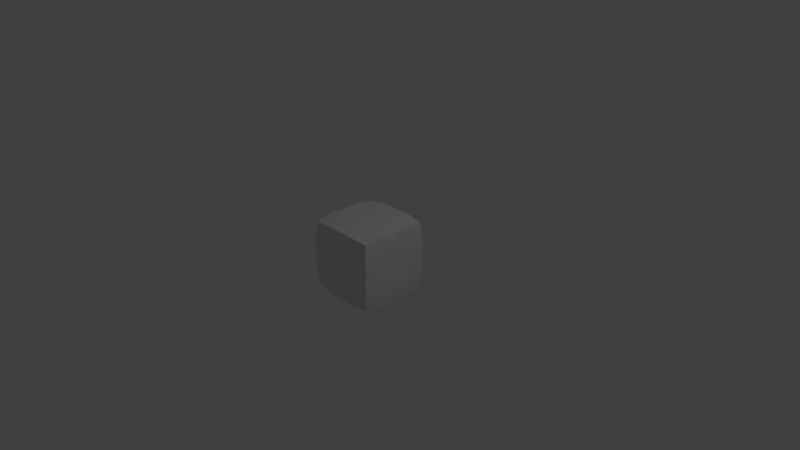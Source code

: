 # Source: RoundedCube2.blend  (saved by Blender 2.79.0; exported with 4.5.12 LTS)
import bpy
from mathutils import Matrix  # noqa: F401  (used for matrix-valued properties, if any)

bpy.ops.wm.read_factory_settings(use_empty=True)
scene = bpy.context.scene
scene.name = 'Scene'

# ---- collections
col_collection_1 = bpy.data.collections.new('Collection 1'); scene.collection.children.link(col_collection_1)

# ---- materials (node trees are filled in below, after node groups)
mat_material = bpy.data.materials.new('Material')
mat_material.alpha_threshold = 0.0
mat_material.use_transparent_shadow = False
mat_material.roughness = 0.5
mat_material.line_color = (0.0, 0.0, 0.0, 1.0)

# ---- material node trees

# ---- world
world_world = bpy.data.worlds.new('World'); scene.world = world_world
world_world.color = (0.05088, 0.05088, 0.05088)
world_world.use_sun_shadow = False
world_world.sun_shadow_jitter_overblur = 0.0
world_world.cycles.sampling_method = 'MANUAL'

# ---- cameras
cam_camera = bpy.data.cameras.new('Camera')
cam_camera.clip_end = 100.0
cam_camera.lens = 35.0
cam_camera.sensor_width = 32.0
cam_camera.sensor_height = 18.0
cam_camera.ortho_scale = 7.314
cam_camera.dof.focus_distance = 0.0
cam_camera.dof.aperture_fstop = 128.0

# ---- lights
light_lamp = bpy.data.lights.new('Lamp', 'POINT')
light_lamp.transmission_factor = 0.0
light_lamp.cutoff_distance = 30.0
light_lamp.energy = 100.0
light_lamp.shadow_buffer_clip_start = 1.001
light_lamp.shadow_soft_size = 0.1
light_lamp.shadow_maximum_resolution = 0.006
light_lamp.use_absolute_resolution = True

# ---- meshes
me_cube = bpy.data.meshes.new('Cube')
me_cube.from_pydata([(0.9121, 0.9121, -0.9121), (0.9121, -0.9121, -0.9121), (-0.9121, -0.9121, -0.9121), (-0.9121, 0.9121, -0.9121), (0.9121, 0.9121, 0.9121), (0.9121, -0.9121, 0.9121), (-0.9121, -0.9121, 0.9121), (-0.9121, 0.9121, 0.9121), (0.959, -5.818e-08, -0.959), (1.699e-07, 0.959, -0.959), (0.959, 0.959, 0.0), (-1.628e-09, -0.959, -0.959), (0.959, -0.959, 0.0), (-0.959, 2.848e-07, -0.959), (-0.959, -0.959, 0.0), (-0.959, 0.959, 0.0), (0.959, -5.155e-07, 0.959), (2.27e-07, 0.959, 0.959), (-5.161e-07, -0.959, 0.959), (-0.959, 1.705e-07, 0.959), (2.384e-07, 1.0, 0.0), (-1.0, 2.384e-07, 0.0), (-2.98e-07, -1.0, 0.0), (1.0, -2.98e-07, 0.0), (-1.49e-07, -1.788e-07, 1.0), (5.96e-08, 1.192e-07, -1.0), (0.9643, -0.4822, -0.9643), (-0.4822, 0.9643, -0.9643), (0.9643, 0.9643, 0.4822), (-0.4822, -0.9643, -0.9643), (0.9643, -0.9643, 0.4822), (-0.9643, 0.4822, -0.9643), (-0.9643, -0.9643, 0.4822), (-0.9643, 0.9643, 0.4822), (0.9643, -0.4822, 0.9643), (-0.4822, 0.9643, 0.9643), (-0.4822, -0.9643, 0.9643), (-0.9643, 0.4822, 0.9643), (0.9643, 0.4822, -0.9643), (0.4822, 0.9643, -0.9643), (0.9643, 0.9643, -0.4822), (0.4822, -0.9643, -0.9643), (0.9643, -0.9643, -0.4822), (-0.9643, -0.4822, -0.9643), (-0.9643, -0.9643, -0.4822), (-0.9643, 0.9643, -0.4822), (0.9643, 0.4822, 0.9643), (0.4822, 0.9643, 0.9643), (0.4822, -0.9643, 0.9643), (-0.9643, -0.4822, 0.9643), (-0.5, 1.0, 0.0), (0.5, 1.0, 0.0), (2.384e-07, 1.0, 0.5), (2.086e-07, 1.0, -0.5), (-1.0, 0.5, 0.0), (-1.0, -0.5, 0.0), (-1.0, 2.682e-07, -0.5), (-1.0, 2.086e-07, 0.5), (-0.5, -1.0, 0.0), (0.5, -1.0, 0.0), (-1.49e-07, -1.0, -0.5), (-4.172e-07, -1.0, 0.5), (1.0, -0.5, 0.0), (1.0, 0.5, 0.0), (1.0, -1.788e-07, -0.5), (1.0, -4.172e-07, 0.5), (-3.427e-07, -0.5, 1.0), (4.47e-08, 0.5, 1.0), (0.5, -3.576e-07, 1.0), (-0.5, 0.0, 1.0), (-0.5, 2.086e-07, -1.0), (0.5, 2.98e-08, -1.0), (1.192e-07, 0.5, -1.0), (2.98e-08, -0.5, -1.0), (0.5, -0.5, -1.0), (0.5, 0.5, -1.0), (-0.5, 0.5, -1.0), (-0.5, 0.5, 1.0), (0.5, 0.5, 1.0), (0.5, -0.5, 1.0), (1.0, 0.5, 0.5), (1.0, 0.5, -0.5), (1.0, -0.5, -0.5), (0.5, -1.0, 0.5), (0.5, -1.0, -0.5), (-0.5, -1.0, -0.5), (-1.0, -0.5, 0.5), (-1.0, -0.5, -0.5), (-1.0, 0.5, -0.5), (0.5, 1.0, -0.5), (0.5, 1.0, 0.5), (-0.5, 1.0, 0.5), (-0.5, 1.0, -0.5), (-1.0, 0.5, 0.5), (-0.5, -1.0, 0.5), (1.0, -0.5, 0.5), (-0.5, -0.5, 1.0), (-0.5, -0.5, -1.0), (0.9382, -0.6972, -0.9382), (-0.6972, 0.9382, -0.9382), (0.9382, 0.9382, 0.6972), (-0.6972, -0.9382, -0.9382), (0.9382, -0.9382, 0.6972), (-0.9382, 0.6972, -0.9382), (-0.9382, -0.9382, 0.6972), (-0.9382, 0.9382, 0.6972), (0.9382, -0.6972, 0.9382), (-0.6972, 0.9382, 0.9382), (-0.6972, -0.9382, 0.9382), (-0.9382, 0.6972, 0.9382), (0.9721, 0.2386, -0.9721), (0.2386, 0.9721, -0.9721), (0.9721, 0.9721, -0.2386), (0.2386, -0.9721, -0.9721), (0.9721, -0.9721, -0.2386), (-0.9721, -0.2386, -0.9721), (-0.9721, -0.9721, -0.2386), (-0.9721, 0.9721, -0.2386), (0.9721, 0.2386, 0.9721), (0.2386, 0.9721, 0.9721), (0.2386, -0.9721, 0.9721), (-0.9721, -0.2386, 0.9721), (-0.7432, 0.9909, 0.0), (0.25, 1.0, 0.0), (2.359e-07, 0.9909, 0.7432), (2.235e-07, 1.0, -0.25), (-0.9909, 0.7432, 0.0), (-1.0, -0.25, 0.0), (-0.9909, 2.803e-07, -0.7432), (-1.0, 2.235e-07, 0.25), (-0.7432, -0.9909, 0.0), (0.25, -1.0, 0.0), (-7.419e-08, -0.9909, -0.7432), (-3.576e-07, -1.0, 0.25), (0.9909, -0.7432, 0.0), (1.0, 0.25, 0.0), (0.9909, -1.183e-07, -0.7432), (1.0, -3.576e-07, 0.25), (-4.359e-07, -0.7432, 0.9909), (-5.215e-08, 0.25, 1.0), (0.7432, -4.432e-07, 0.9909), (-0.25, -8.941e-08, 1.0), (-0.7432, 2.508e-07, -0.9909), (0.25, 7.451e-08, -1.0), (1.473e-07, 0.7432, -0.9909), (4.47e-08, -0.25, -1.0), (0.9721, -0.2386, -0.9721), (-0.2386, 0.9721, -0.9721), (0.9721, 0.9721, 0.2386), (-0.2386, -0.9721, -0.9721), (0.9721, -0.9721, 0.2386), (-0.9721, 0.2386, -0.9721), (-0.9721, -0.9721, 0.2386), (-0.9721, 0.9721, 0.2386), (0.9721, -0.2386, 0.9721), (-0.2386, 0.9721, 0.9721), (-0.2386, -0.9721, 0.9721), (-0.9721, 0.2386, 0.9721), (0.9382, 0.6972, -0.9382), (0.6972, 0.9382, -0.9382), (0.9382, 0.9382, -0.6972), (0.6972, -0.9382, -0.9382), (0.9382, -0.9382, -0.6972), (-0.9382, -0.6972, -0.9382), (-0.9382, -0.9382, -0.6972), (-0.9382, 0.9382, -0.6972), (0.9382, 0.6972, 0.9382), (0.6972, 0.9382, 0.9382), (0.6972, -0.9382, 0.9382), (-0.9382, -0.6972, 0.9382), (-0.25, 1.0, 0.0), (0.7432, 0.9909, 0.0), (2.384e-07, 1.0, 0.25), (1.916e-07, 0.9909, -0.7432), (-1.0, 0.25, 0.0), (-0.9909, -0.7432, 0.0), (-1.0, 2.533e-07, -0.25), (-0.9909, 1.917e-07, 0.7432), (-0.25, -1.0, 0.0), (0.7432, -0.9909, 0.0), (-2.235e-07, -1.0, -0.25), (-4.729e-07, -0.9909, 0.7432), (1.0, -0.25, 0.0), (0.9909, 0.7432, 0.0), (1.0, -2.384e-07, -0.25), (0.9909, -4.727e-07, 0.7432), (-2.459e-07, -0.25, 1.0), (1.399e-07, 0.7432, 0.9909), (0.25, -2.682e-07, 1.0), (-0.7432, 8.837e-08, 0.9909), (-0.25, 1.639e-07, -1.0), (0.7432, -1.499e-08, -0.9909), (8.941e-08, 0.25, -1.0), (1.44e-08, -0.7432, -0.9909), (0.25, -0.5, -1.0), (0.7322, -0.4911, -0.9822), (0.5, -0.25, -1.0), (0.4911, -0.7322, -0.9822), (0.25, 0.5, -1.0), (0.7322, 0.4911, -0.9822), (0.4911, 0.7322, -0.9822), (0.5, 0.25, -1.0), (-0.7322, 0.4911, -0.9822), (-0.25, 0.5, -1.0), (-0.4911, 0.7322, -0.9822), (-0.5, 0.25, -1.0), (-0.5, 0.25, 1.0), (-0.4911, 0.7322, 0.9822), (-0.25, 0.5, 1.0), (-0.7322, 0.4911, 0.9822), (0.5, 0.25, 1.0), (0.4911, 0.7322, 0.9822), (0.7322, 0.4911, 0.9822), (0.25, 0.5, 1.0), (0.4911, -0.7322, 0.9822), (0.5, -0.25, 1.0), (0.7322, -0.4911, 0.9822), (0.25, -0.5, 1.0), (1.0, 0.25, 0.5), (0.9822, 0.7322, 0.4911), (1.0, 0.5, 0.25), (0.9822, 0.4911, 0.7322), (1.0, 0.25, -0.5), (0.9822, 0.7322, -0.4911), (0.9822, 0.4911, -0.7322), (1.0, 0.5, -0.25), (0.9822, -0.7322, -0.4911), (1.0, -0.25, -0.5), (0.9822, -0.4911, -0.7322), (1.0, -0.5, -0.25), (0.25, -1.0, 0.5), (0.7322, -0.9822, 0.4911), (0.5, -1.0, 0.25), (0.4911, -0.9822, 0.7322), (0.25, -1.0, -0.5), (0.7322, -0.9822, -0.4911), (0.4911, -0.9822, -0.7322), (0.5, -1.0, -0.25), (-0.7322, -0.9822, -0.4911), (-0.25, -1.0, -0.5), (-0.4911, -0.9822, -0.7322), (-0.5, -1.0, -0.25), (-1.0, -0.25, 0.5), (-0.9822, -0.7322, 0.4911), (-1.0, -0.5, 0.25), (-0.9822, -0.4911, 0.7322), (-1.0, -0.25, -0.5), (-0.9822, -0.7322, -0.4911), (-0.9822, -0.4911, -0.7322), (-1.0, -0.5, -0.25), (-0.9822, 0.7322, -0.4911), (-1.0, 0.25, -0.5), (-0.9822, 0.4911, -0.7322), (-1.0, 0.5, -0.25), (0.25, 1.0, -0.5), (0.7322, 0.9822, -0.4911), (0.5, 1.0, -0.25), (0.4911, 0.9822, -0.7322), (0.25, 1.0, 0.5), (0.7322, 0.9822, 0.4911), (0.4911, 0.9822, 0.7322), (0.5, 1.0, 0.25), (-0.7322, 0.9822, 0.4911), (-0.25, 1.0, 0.5), (-0.4911, 0.9822, 0.7322), (-0.5, 1.0, 0.25), (-0.7322, 0.9822, -0.4911), (-0.25, 1.0, -0.5), (-0.5, 1.0, -0.25), (-0.4911, 0.9822, -0.7322), (-0.9822, 0.7322, 0.4911), (-1.0, 0.25, 0.5), (-1.0, 0.5, 0.25), (-0.9822, 0.4911, 0.7322), (-0.7322, -0.9822, 0.4911), (-0.25, -1.0, 0.5), (-0.5, -1.0, 0.25), (-0.4911, -0.9822, 0.7322), (0.9822, -0.7322, 0.4911), (1.0, -0.25, 0.5), (1.0, -0.5, 0.25), (0.9822, -0.4911, 0.7322), (-0.4911, -0.7322, 0.9822), (-0.5, -0.25, 1.0), (-0.25, -0.5, 1.0), (-0.7322, -0.4911, 0.9822), (-0.7322, -0.4911, -0.9822), (-0.25, -0.5, -1.0), (-0.5, -0.25, -1.0), (-0.4911, -0.7322, -0.9822), (-0.2455, -0.7411, -0.9911), (-0.25, -0.25, -1.0), (-0.7411, -0.2455, -0.9911), (-0.7411, -0.2455, 0.9911), (-0.25, -0.25, 1.0), (-0.2455, -0.7411, 0.9911), (0.9911, -0.2455, 0.7411), (1.0, -0.25, 0.25), (0.9911, -0.7411, 0.2455), (-0.2455, -0.9911, 0.7411), (-0.25, -1.0, 0.25), (-0.7411, -0.9911, 0.2455), (-0.9911, 0.2455, 0.7411), (-1.0, 0.25, 0.25), (-0.9911, 0.7411, 0.2455), (-0.2455, 0.9911, -0.7411), (-0.25, 1.0, -0.25), (-0.7411, 0.9911, -0.2455), (-0.25, 1.0, 0.25), (-0.2455, 0.9911, 0.7411), (-0.7147, 0.9602, 0.7147), (0.7411, 0.9911, 0.2455), (0.7147, 0.9602, 0.7147), (0.2455, 0.9911, 0.7411), (0.7147, 0.9602, -0.7147), (0.7411, 0.9911, -0.2455), (0.25, 1.0, -0.25), (-1.0, 0.25, -0.25), (-0.9911, 0.2455, -0.7411), (-0.9602, 0.7147, -0.7147), (-0.9911, -0.7411, -0.2455), (-0.9602, -0.7147, -0.7147), (-0.9911, -0.2455, -0.7411), (-0.9602, -0.7147, 0.7147), (-0.9911, -0.7411, 0.2455), (-1.0, -0.25, 0.25), (-0.25, -1.0, -0.25), (-0.2455, -0.9911, -0.7411), (-0.7147, -0.9602, -0.7147), (0.7411, -0.9911, -0.2455), (0.7147, -0.9602, -0.7147), (0.2455, -0.9911, -0.7411), (0.7147, -0.9602, 0.7147), (0.7411, -0.9911, 0.2455), (0.25, -1.0, 0.25), (1.0, -0.25, -0.25), (0.9911, -0.2455, -0.7411), (0.9602, -0.7147, -0.7147), (0.9911, 0.7411, -0.2455), (0.9602, 0.7147, -0.7147), (0.9911, 0.2455, -0.7411), (0.9602, 0.7147, 0.7147), (0.9911, 0.7411, 0.2455), (1.0, 0.25, 0.25), (0.25, -0.25, 1.0), (0.7411, -0.2455, 0.9911), (0.7147, -0.7147, 0.9602), (0.2455, 0.7411, 0.9911), (0.7147, 0.7147, 0.9602), (0.7411, 0.2455, 0.9911), (-0.7147, 0.7147, 0.9602), (-0.2455, 0.7411, 0.9911), (-0.25, 0.25, 1.0), (-0.25, 0.25, -1.0), (-0.2455, 0.7411, -0.9911), (-0.7147, 0.7147, -0.9602), (0.7411, 0.2455, -0.9911), (0.7147, 0.7147, -0.9602), (0.2455, 0.7411, -0.9911), (0.7147, -0.7147, -0.9602), (0.7411, -0.2455, -0.9911), (0.25, -0.25, -1.0), (0.2455, -0.7411, -0.9911), (0.25, 0.25, -1.0), (-0.7411, 0.2455, -0.9911), (-0.7411, 0.2455, 0.9911), (0.25, 0.25, 1.0), (0.2455, -0.7411, 0.9911), (0.9911, 0.2455, 0.7411), (1.0, 0.25, -0.25), (0.9911, -0.7411, -0.2455), (0.2455, -0.9911, 0.7411), (0.25, -1.0, -0.25), (-0.7411, -0.9911, -0.2455), (-0.9911, -0.2455, 0.7411), (-1.0, -0.25, -0.25), (-0.9911, 0.7411, -0.2455), (0.2455, 0.9911, -0.7411), (0.25, 1.0, 0.25), (-0.7411, 0.9911, 0.2455), (-0.7147, 0.9602, -0.7147), (-0.9602, 0.7147, 0.7147), (-0.7147, -0.9602, 0.7147), (0.9602, -0.7147, 0.7147), (-0.7147, -0.7147, 0.9602), (-0.7147, -0.7147, -0.9602)], [], [(385, 101, 2, 163), (384, 169, 6, 108), (383, 106, 5, 102), (382, 108, 6, 104), (381, 109, 7, 105), (380, 99, 3, 165), (379, 122, 15, 153), (378, 123, 20, 172), (377, 111, 9, 173), (376, 126, 15, 117), (375, 127, 21, 176), (374, 121, 19, 177), (373, 130, 14, 116), (372, 131, 22, 180), (371, 120, 18, 181), (370, 134, 12, 114), (369, 135, 23, 184), (368, 118, 16, 185), (367, 138, 18, 120), (366, 139, 24, 188), (365, 157, 19, 189), (364, 142, 13, 151), (363, 143, 25, 192), (362, 113, 11, 193), (361, 194, 73, 145), (360, 195, 74, 196), (359, 161, 41, 197), (358, 198, 72, 144), (357, 199, 75, 200), (356, 191, 71, 201), (355, 202, 31, 103), (354, 203, 76, 204), (353, 190, 70, 205), (352, 206, 69, 141), (351, 207, 77, 208), (350, 109, 37, 209), (349, 210, 68, 140), (348, 211, 78, 212), (347, 187, 67, 213), (346, 214, 48, 168), (345, 215, 79, 216), (344, 186, 66, 217), (343, 218, 65, 137), (342, 219, 80, 220), (341, 166, 46, 221), (340, 222, 64, 136), (339, 223, 81, 224), (338, 183, 63, 225), (337, 226, 42, 162), (336, 227, 82, 228), (335, 182, 62, 229), (334, 230, 61, 133), (333, 231, 83, 232), (332, 168, 48, 233), (331, 234, 60, 132), (330, 235, 84, 236), (329, 179, 59, 237), (328, 238, 44, 164), (327, 239, 85, 240), (326, 178, 58, 241), (325, 242, 57, 129), (324, 243, 86, 244), (323, 169, 49, 245), (322, 246, 56, 128), (321, 247, 87, 248), (320, 175, 55, 249), (319, 250, 45, 165), (318, 251, 88, 252), (317, 174, 54, 253), (316, 254, 53, 125), (315, 255, 89, 256), (314, 159, 39, 257), (313, 258, 52, 124), (312, 259, 90, 260), (311, 171, 51, 261), (310, 262, 33, 105), (309, 263, 91, 264), (308, 170, 50, 265), (307, 266, 45, 117), (306, 267, 92, 268), (305, 147, 27, 269), (304, 270, 33, 153), (303, 271, 93, 272), (302, 157, 37, 273), (301, 274, 32, 152), (300, 275, 94, 276), (299, 156, 36, 277), (298, 278, 30, 150), (297, 279, 95, 280), (296, 154, 34, 281), (295, 282, 36, 156), (294, 283, 96, 284), (293, 121, 49, 285), (292, 286, 43, 115), (291, 287, 97, 288), (290, 149, 29, 289), (287, 290, 289, 97), (73, 193, 290, 287), (193, 11, 149, 290), (190, 291, 288, 70), (25, 145, 291, 190), (145, 73, 287, 291), (142, 292, 115, 13), (70, 288, 292, 142), (288, 97, 286, 292), (283, 293, 285, 96), (69, 189, 293, 283), (189, 19, 121, 293), (186, 294, 284, 66), (24, 141, 294, 186), (141, 69, 283, 294), (138, 295, 156, 18), (66, 284, 295, 138), (284, 96, 282, 295), (279, 296, 281, 95), (65, 185, 296, 279), (185, 16, 154, 296), (182, 297, 280, 62), (23, 137, 297, 182), (137, 65, 279, 297), (134, 298, 150, 12), (62, 280, 298, 134), (280, 95, 278, 298), (275, 299, 277, 94), (61, 181, 299, 275), (181, 18, 156, 299), (178, 300, 276, 58), (22, 133, 300, 178), (133, 61, 275, 300), (130, 301, 152, 14), (58, 276, 301, 130), (276, 94, 274, 301), (271, 302, 273, 93), (57, 177, 302, 271), (177, 19, 157, 302), (174, 303, 272, 54), (21, 129, 303, 174), (129, 57, 271, 303), (126, 304, 153, 15), (54, 272, 304, 126), (272, 93, 270, 304), (267, 305, 269, 92), (53, 173, 305, 267), (173, 9, 147, 305), (170, 306, 268, 50), (20, 125, 306, 170), (125, 53, 267, 306), (122, 307, 117, 15), (50, 268, 307, 122), (268, 92, 266, 307), (263, 308, 265, 91), (52, 172, 308, 263), (172, 20, 170, 308), (155, 309, 264, 35), (17, 124, 309, 155), (124, 52, 263, 309), (107, 310, 105, 7), (35, 264, 310, 107), (264, 91, 262, 310), (259, 311, 261, 90), (28, 148, 311, 259), (148, 10, 171, 311), (167, 312, 260, 47), (4, 100, 312, 167), (100, 28, 259, 312), (119, 313, 124, 17), (47, 260, 313, 119), (260, 90, 258, 313), (255, 314, 257, 89), (40, 160, 314, 255), (160, 0, 159, 314), (171, 315, 256, 51), (10, 112, 315, 171), (112, 40, 255, 315), (123, 316, 125, 20), (51, 256, 316, 123), (256, 89, 254, 316), (251, 317, 253, 88), (56, 176, 317, 251), (176, 21, 174, 317), (151, 318, 252, 31), (13, 128, 318, 151), (128, 56, 251, 318), (103, 319, 165, 3), (31, 252, 319, 103), (252, 88, 250, 319), (247, 320, 249, 87), (44, 116, 320, 247), (116, 14, 175, 320), (163, 321, 248, 43), (2, 164, 321, 163), (164, 44, 247, 321), (115, 322, 128, 13), (43, 248, 322, 115), (248, 87, 246, 322), (243, 323, 245, 86), (32, 104, 323, 243), (104, 6, 169, 323), (175, 324, 244, 55), (14, 152, 324, 175), (152, 32, 243, 324), (127, 325, 129, 21), (55, 244, 325, 127), (244, 86, 242, 325), (239, 326, 241, 85), (60, 180, 326, 239), (180, 22, 178, 326), (149, 327, 240, 29), (11, 132, 327, 149), (132, 60, 239, 327), (101, 328, 164, 2), (29, 240, 328, 101), (240, 85, 238, 328), (235, 329, 237, 84), (42, 114, 329, 235), (114, 12, 179, 329), (161, 330, 236, 41), (1, 162, 330, 161), (162, 42, 235, 330), (113, 331, 132, 11), (41, 236, 331, 113), (236, 84, 234, 331), (231, 332, 233, 83), (30, 102, 332, 231), (102, 5, 168, 332), (179, 333, 232, 59), (12, 150, 333, 179), (150, 30, 231, 333), (131, 334, 133, 22), (59, 232, 334, 131), (232, 83, 230, 334), (227, 335, 229, 82), (64, 184, 335, 227), (184, 23, 182, 335), (146, 336, 228, 26), (8, 136, 336, 146), (136, 64, 227, 336), (98, 337, 162, 1), (26, 228, 337, 98), (228, 82, 226, 337), (223, 338, 225, 81), (40, 112, 338, 223), (112, 10, 183, 338), (158, 339, 224, 38), (0, 160, 339, 158), (160, 40, 223, 339), (110, 340, 136, 8), (38, 224, 340, 110), (224, 81, 222, 340), (219, 341, 221, 80), (28, 100, 341, 219), (100, 4, 166, 341), (183, 342, 220, 63), (10, 148, 342, 183), (148, 28, 219, 342), (135, 343, 137, 23), (63, 220, 343, 135), (220, 80, 218, 343), (215, 344, 217, 79), (68, 188, 344, 215), (188, 24, 186, 344), (154, 345, 216, 34), (16, 140, 345, 154), (140, 68, 215, 345), (106, 346, 168, 5), (34, 216, 346, 106), (216, 79, 214, 346), (211, 347, 213, 78), (47, 119, 347, 211), (119, 17, 187, 347), (166, 348, 212, 46), (4, 167, 348, 166), (167, 47, 211, 348), (118, 349, 140, 16), (46, 212, 349, 118), (212, 78, 210, 349), (207, 350, 209, 77), (35, 107, 350, 207), (107, 7, 109, 350), (187, 351, 208, 67), (17, 155, 351, 187), (155, 35, 207, 351), (139, 352, 141, 24), (67, 208, 352, 139), (208, 77, 206, 352), (203, 353, 205, 76), (72, 192, 353, 203), (192, 25, 190, 353), (147, 354, 204, 27), (9, 144, 354, 147), (144, 72, 203, 354), (99, 355, 103, 3), (27, 204, 355, 99), (204, 76, 202, 355), (199, 356, 201, 75), (38, 110, 356, 199), (110, 8, 191, 356), (159, 357, 200, 39), (0, 158, 357, 159), (158, 38, 199, 357), (111, 358, 144, 9), (39, 200, 358, 111), (200, 75, 198, 358), (195, 359, 197, 74), (26, 98, 359, 195), (98, 1, 161, 359), (191, 360, 196, 71), (8, 146, 360, 191), (146, 26, 195, 360), (143, 361, 145, 25), (71, 196, 361, 143), (196, 74, 194, 361), (194, 362, 193, 73), (74, 197, 362, 194), (197, 41, 113, 362), (198, 363, 192, 72), (75, 201, 363, 198), (201, 71, 143, 363), (202, 364, 151, 31), (76, 205, 364, 202), (205, 70, 142, 364), (206, 365, 189, 69), (77, 209, 365, 206), (209, 37, 157, 365), (210, 366, 188, 68), (78, 213, 366, 210), (213, 67, 139, 366), (214, 367, 120, 48), (79, 217, 367, 214), (217, 66, 138, 367), (218, 368, 185, 65), (80, 221, 368, 218), (221, 46, 118, 368), (222, 369, 184, 64), (81, 225, 369, 222), (225, 63, 135, 369), (226, 370, 114, 42), (82, 229, 370, 226), (229, 62, 134, 370), (230, 371, 181, 61), (83, 233, 371, 230), (233, 48, 120, 371), (234, 372, 180, 60), (84, 237, 372, 234), (237, 59, 131, 372), (238, 373, 116, 44), (85, 241, 373, 238), (241, 58, 130, 373), (242, 374, 177, 57), (86, 245, 374, 242), (245, 49, 121, 374), (246, 375, 176, 56), (87, 249, 375, 246), (249, 55, 127, 375), (250, 376, 117, 45), (88, 253, 376, 250), (253, 54, 126, 376), (254, 377, 173, 53), (89, 257, 377, 254), (257, 39, 111, 377), (258, 378, 172, 52), (90, 261, 378, 258), (261, 51, 123, 378), (262, 379, 153, 33), (91, 265, 379, 262), (265, 50, 122, 379), (266, 380, 165, 45), (92, 269, 380, 266), (269, 27, 99, 380), (270, 381, 105, 33), (93, 273, 381, 270), (273, 37, 109, 381), (274, 382, 104, 32), (94, 277, 382, 274), (277, 36, 108, 382), (278, 383, 102, 30), (95, 281, 383, 278), (281, 34, 106, 383), (282, 384, 108, 36), (96, 285, 384, 282), (285, 49, 169, 384), (286, 385, 163, 43), (97, 289, 385, 286), (289, 29, 101, 385)])
me_cube.materials.append(mat_material)
me_cube.use_remesh_preserve_volume = False
me_cube.use_remesh_preserve_attributes = False
me_cube.use_mirror_vertex_groups = False
me_cube.update()

# ---- objects
ob_cube = bpy.data.objects.new('Cube', me_cube)
ob_lamp = bpy.data.objects.new('Lamp', light_lamp)
ob_camera = bpy.data.objects.new('Camera', cam_camera)

# ---- transforms, parenting, visibility, modifiers, constraints
ob_cube.location = (0.0, 0.0, 0.0)
ob_cube.scale = (0.5, 0.5, 0.5)
ob_cube.lock_rotations_4d = False
ob_cube.empty_display_type = 'ARROWS'
ob_cube.lineart.crease_threshold = 0.0
_m = ob_cube.modifiers.new('Decimate', 'DECIMATE')
_m.decimate_type = 'DISSOLVE'
_m.ratio = 0.4932
_m.iterations = 2
_m.angle_limit = 0.02793
_m.use_symmetry = True
ob_lamp.location = (4.076, 1.005, 5.904)
ob_lamp.rotation_euler = (0.6503, 0.05522, 1.866)
ob_lamp.lock_rotations_4d = False
ob_lamp.empty_display_type = 'ARROWS'
ob_lamp.color = (0.0, 0.0, 0.0, 0.0)
ob_lamp.lineart.crease_threshold = 0.0
ob_camera.location = (7.481, -6.508, 5.344)
ob_camera.rotation_euler = (1.109, 0.0, 0.8149)
ob_camera.lock_rotations_4d = False
ob_camera.empty_display_type = 'ARROWS'
ob_camera.color = (0.0, 0.0, 0.0, 0.0)
ob_camera.display_type = 'WIRE'
ob_camera.lineart.crease_threshold = 0.0

# ---- collection membership
col_collection_1.objects.link(ob_cube)
col_collection_1.objects.link(ob_lamp)
col_collection_1.objects.link(ob_camera)

# ---- scene / render settings (as saved in the file)
scene.camera = ob_camera
scene.frame_start = 1; scene.frame_end = 250; scene.frame_set(1)
scene.render.engine = 'BLENDER_EEVEE_NEXT'
scene.render.resolution_percentage = 50
scene.render.dither_intensity = 0.0
scene.cycles.use_denoising = False
scene.cycles.samples = 128
scene.cycles.sampling_pattern = 'TABULATED_SOBOL'
scene.cycles.use_adaptive_sampling = False
scene.cycles.use_light_tree = False
scene.cycles.blur_glossy = 0.0
scene.cycles.sample_clamp_indirect = 0.0
scene.view_settings.view_transform = 'Standard'
bpy.context.view_layer.update()
